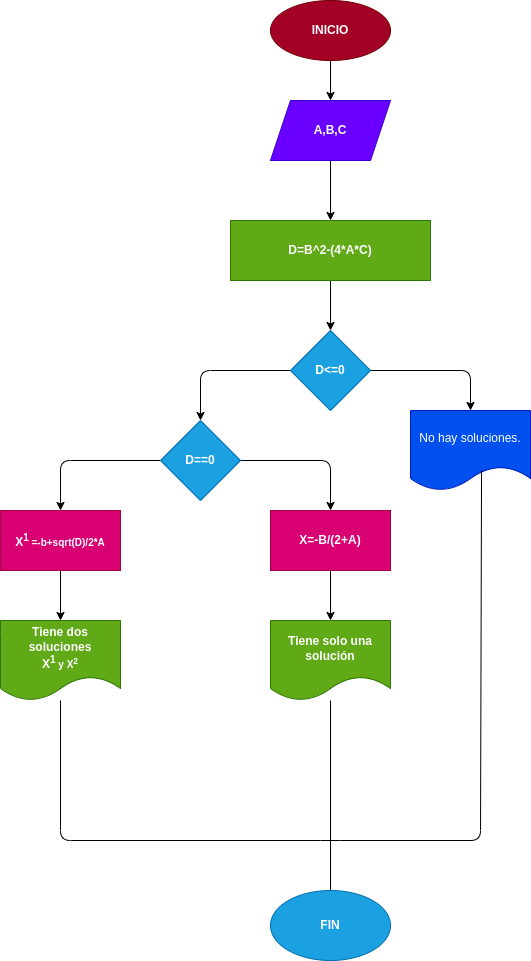

The diagram above was exported from draw.io. Its source (the exported page's mxGraphModel, read from the mxfile embedded in the PNG):
<mxGraphModel dx="1468" dy="459" grid="1" gridSize="10" guides="1" tooltips="1" connect="1" arrows="1" fold="1" page="1" pageScale="1" pageWidth="827" pageHeight="1169" math="0" shadow="0">
  <root>
    <mxCell id="0" />
    <mxCell id="1" parent="0" />
    <mxCell id="3" style="edgeStyle=none;html=1;" edge="1" parent="1" source="2" target="4">
      <mxGeometry relative="1" as="geometry">
        <mxPoint x="290" y="370" as="targetPoint" />
      </mxGeometry>
    </mxCell>
    <mxCell id="2" value="&lt;b&gt;INICIO&lt;/b&gt;" style="ellipse;whiteSpace=wrap;html=1;fillColor=#a20025;fontColor=#ffffff;strokeColor=#6F0000;" vertex="1" parent="1">
      <mxGeometry x="230" y="240" width="120" height="60" as="geometry" />
    </mxCell>
    <mxCell id="5" style="edgeStyle=none;html=1;" edge="1" parent="1" source="4" target="6">
      <mxGeometry relative="1" as="geometry">
        <mxPoint x="290" y="500" as="targetPoint" />
      </mxGeometry>
    </mxCell>
    <mxCell id="4" value="&lt;b&gt;A,B,C&lt;/b&gt;" style="shape=parallelogram;perimeter=parallelogramPerimeter;whiteSpace=wrap;html=1;fixedSize=1;fillColor=#6a00ff;fontColor=#ffffff;strokeColor=#3700CC;" vertex="1" parent="1">
      <mxGeometry x="230" y="340" width="120" height="60" as="geometry" />
    </mxCell>
    <mxCell id="7" style="edgeStyle=none;html=1;" edge="1" parent="1" source="6" target="8">
      <mxGeometry relative="1" as="geometry">
        <mxPoint x="290" y="600" as="targetPoint" />
      </mxGeometry>
    </mxCell>
    <mxCell id="6" value="&lt;b&gt;D=B^2-(4*A*C)&lt;/b&gt;" style="rounded=0;whiteSpace=wrap;html=1;fillColor=#60a917;fontColor=#ffffff;strokeColor=#2D7600;" vertex="1" parent="1">
      <mxGeometry x="190" y="460" width="200" height="60" as="geometry" />
    </mxCell>
    <mxCell id="9" style="edgeStyle=none;html=1;" edge="1" parent="1" source="8" target="14">
      <mxGeometry relative="1" as="geometry">
        <mxPoint x="160" y="700" as="targetPoint" />
        <Array as="points">
          <mxPoint x="160" y="610" />
        </Array>
      </mxGeometry>
    </mxCell>
    <mxCell id="12" style="edgeStyle=none;html=1;" edge="1" parent="1" source="8" target="15">
      <mxGeometry relative="1" as="geometry">
        <mxPoint x="430" y="690" as="targetPoint" />
        <Array as="points">
          <mxPoint x="430" y="610" />
        </Array>
      </mxGeometry>
    </mxCell>
    <mxCell id="8" value="&lt;b&gt;D&amp;lt;=0&lt;/b&gt;" style="rhombus;whiteSpace=wrap;html=1;fillColor=#1ba1e2;fontColor=#ffffff;strokeColor=#006EAF;" vertex="1" parent="1">
      <mxGeometry x="250" y="570" width="80" height="80" as="geometry" />
    </mxCell>
    <mxCell id="16" style="edgeStyle=none;html=1;" edge="1" parent="1" source="14" target="17">
      <mxGeometry relative="1" as="geometry">
        <mxPoint x="290" y="750" as="targetPoint" />
        <Array as="points">
          <mxPoint x="290" y="700" />
        </Array>
      </mxGeometry>
    </mxCell>
    <mxCell id="21" value="" style="edgeStyle=none;html=1;" edge="1" parent="1" source="14" target="20">
      <mxGeometry relative="1" as="geometry">
        <Array as="points">
          <mxPoint x="20" y="700" />
        </Array>
      </mxGeometry>
    </mxCell>
    <mxCell id="14" value="&lt;b&gt;D==0&lt;/b&gt;" style="rhombus;whiteSpace=wrap;html=1;fillColor=#1ba1e2;fontColor=#ffffff;strokeColor=#006EAF;" vertex="1" parent="1">
      <mxGeometry x="120" y="660" width="80" height="80" as="geometry" />
    </mxCell>
    <mxCell id="15" value="No hay soluciones." style="shape=document;whiteSpace=wrap;html=1;boundedLbl=1;fillColor=#0050ef;fontColor=#ffffff;strokeColor=#001DBC;" vertex="1" parent="1">
      <mxGeometry x="370" y="650" width="120" height="80" as="geometry" />
    </mxCell>
    <mxCell id="24" style="edgeStyle=none;html=1;" edge="1" parent="1" source="17" target="25">
      <mxGeometry relative="1" as="geometry">
        <mxPoint x="290" y="880" as="targetPoint" />
      </mxGeometry>
    </mxCell>
    <mxCell id="17" value="&lt;b&gt;X=-B/(2+A)&lt;/b&gt;" style="rounded=0;whiteSpace=wrap;html=1;fillColor=#d80073;fontColor=#ffffff;strokeColor=#A50040;" vertex="1" parent="1">
      <mxGeometry x="230" y="750" width="120" height="60" as="geometry" />
    </mxCell>
    <mxCell id="22" style="edgeStyle=none;html=1;" edge="1" parent="1" source="20" target="23">
      <mxGeometry relative="1" as="geometry">
        <mxPoint x="20" y="890" as="targetPoint" />
      </mxGeometry>
    </mxCell>
    <mxCell id="20" value="&lt;b&gt;X&lt;sup&gt;1&lt;/sup&gt;&lt;span style=&quot;font-size: 10px&quot;&gt;&amp;nbsp;=-b+sqrt(D)/2*A&lt;/span&gt;&lt;/b&gt;" style="whiteSpace=wrap;html=1;fillColor=#d80073;fontColor=#ffffff;strokeColor=#A50040;" vertex="1" parent="1">
      <mxGeometry x="-40" y="750" width="120" height="60" as="geometry" />
    </mxCell>
    <mxCell id="26" style="edgeStyle=none;html=1;endArrow=none;endFill=0;entryX=0.592;entryY=0.75;entryDx=0;entryDy=0;entryPerimeter=0;" edge="1" parent="1" source="23" target="15">
      <mxGeometry relative="1" as="geometry">
        <mxPoint x="500" y="850" as="targetPoint" />
        <Array as="points">
          <mxPoint x="20" y="1080" />
          <mxPoint x="290" y="1080" />
          <mxPoint x="440" y="1080" />
        </Array>
      </mxGeometry>
    </mxCell>
    <mxCell id="23" value="&lt;b&gt;Tiene dos soluciones&lt;br&gt;X&lt;sup&gt;1&lt;/sup&gt;&lt;span style=&quot;font-size: 10px&quot;&gt;&amp;nbsp;y X&lt;sup&gt;2&lt;/sup&gt;&lt;/span&gt;&lt;/b&gt;" style="shape=document;whiteSpace=wrap;html=1;boundedLbl=1;fillColor=#60a917;fontColor=#ffffff;strokeColor=#2D7600;" vertex="1" parent="1">
      <mxGeometry x="-40" y="860" width="120" height="80" as="geometry" />
    </mxCell>
    <mxCell id="27" style="edgeStyle=none;html=1;endArrow=none;endFill=0;entryX=0.5;entryY=0;entryDx=0;entryDy=0;" edge="1" parent="1" source="25" target="28">
      <mxGeometry relative="1" as="geometry">
        <mxPoint x="290" y="1080" as="targetPoint" />
      </mxGeometry>
    </mxCell>
    <mxCell id="25" value="&lt;b&gt;Tiene solo una solución&lt;/b&gt;" style="shape=document;whiteSpace=wrap;html=1;boundedLbl=1;fillColor=#60a917;fontColor=#ffffff;strokeColor=#2D7600;" vertex="1" parent="1">
      <mxGeometry x="230" y="860" width="120" height="80" as="geometry" />
    </mxCell>
    <mxCell id="28" value="&lt;b&gt;FIN&lt;/b&gt;" style="ellipse;whiteSpace=wrap;html=1;fillColor=#1ba1e2;fontColor=#ffffff;strokeColor=#006EAF;" vertex="1" parent="1">
      <mxGeometry x="230" y="1130" width="120" height="70" as="geometry" />
    </mxCell>
  </root>
</mxGraphModel>